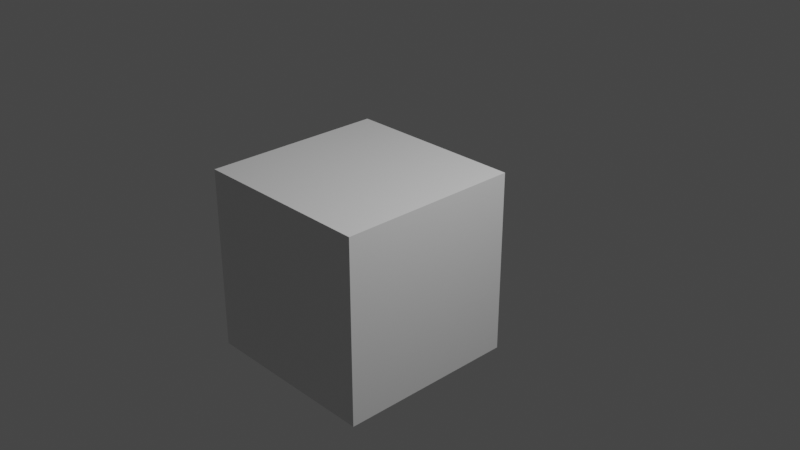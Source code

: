 # Source: ui-test.blend  (saved by Blender 2.92.9; exported with 4.5.12 LTS)
import bpy
from mathutils import Matrix  # noqa: F401  (used for matrix-valued properties, if any)

bpy.ops.wm.read_factory_settings(use_empty=True)
scene = bpy.context.scene
scene.name = 'Scene'

# ---- collections
col_collection_1 = bpy.data.collections.new('Collection 1'); scene.collection.children.link(col_collection_1)

# ---- materials (node trees are filled in below, after node groups)
mat_material = bpy.data.materials.new('Material')
mat_material.alpha_threshold = 0.0
mat_material.use_transparent_shadow = False
mat_material.line_color = (0.0, 0.0, 0.0, 1.0)

# ---- material node trees
mat_material.use_nodes = True; mat_material.node_tree.nodes.clear()
_N = mat_material.node_tree.nodes; _L = mat_material.node_tree.links
n0 = _N.new('ShaderNodeOutputMaterial'); n0.name = 'Material Output'; n0.location = (300, 300)
n1 = _N.new('ShaderNodeBsdfPrincipled'); n1.name = 'Principled BSDF'; n1.location = (10, 300)
n1.distribution = 'GGX'
n1.subsurface_method = 'BURLEY'
n1.inputs[2].default_value = 0.4
n1.inputs[3].default_value = 1.45
n1.inputs[27].default_value = (0.0, 0.0, 0.0, 1.0)
n1.inputs[28].default_value = 1.0
_L.new(n1.outputs[0], n0.inputs[0])
n0.is_active_output = True

# ---- world
world_world = bpy.data.worlds.new('World'); scene.world = world_world
world_world.color = (0.05088, 0.05088, 0.05088)
world_world.use_sun_shadow = False
world_world.sun_shadow_jitter_overblur = 0.0

# ---- cameras
cam_camera = bpy.data.cameras.new('Camera')
cam_camera.clip_end = 100.0
cam_camera.ortho_scale = 7.314

# ---- lights
light_light = bpy.data.lights.new('Light', 'POINT')
light_light.transmission_factor = 0.0
light_light.energy = 1000.0
light_light.shadow_soft_size = 0.1
light_light.shadow_maximum_resolution = 0.006
light_light.use_absolute_resolution = True

# ---- meshes
me_cube = bpy.data.meshes.new('Cube')
me_cube.from_pydata([(1.0, 1.0, 1.0), (1.0, 1.0, -1.0), (1.0, -1.0, 1.0), (1.0, -1.0, -1.0), (-1.0, 1.0, 1.0), (-1.0, 1.0, -1.0), (-1.0, -1.0, 1.0), (-1.0, -1.0, -1.0)], [], [(0, 4, 6, 2), (3, 2, 6, 7), (7, 6, 4, 5), (5, 1, 3, 7), (1, 0, 2, 3), (5, 4, 0, 1)])
_uv = me_cube.uv_layers.new(name='UVMap')
_uv.uv.foreach_set('vector', [0.625, 0.5, 0.875, 0.5, 0.875, 0.75, 0.625, 0.75, 0.375, 0.75, 0.625, 0.75, 0.625, 1.0, 0.375, 1.0, 0.375, 0.0, 0.625, 0.0, 0.625, 0.25, 0.375, 0.25, 0.125, 0.5, 0.375, 0.5, 0.375, 0.75, 0.125, 0.75, 0.375, 0.5, 0.625, 0.5, 0.625, 0.75, 0.375, 0.75, 0.375, 0.25, 0.625, 0.25, 0.625, 0.5, 0.375, 0.5])
me_cube.materials.append(mat_material)
me_cube.use_remesh_preserve_volume = False
me_cube.use_remesh_preserve_attributes = False
me_cube.use_mirror_vertex_groups = False
me_cube.update()

# ---- objects
ob_cube = bpy.data.objects.new('Cube', me_cube)
ob_light = bpy.data.objects.new('Light', light_light)
ob_camera = bpy.data.objects.new('Camera', cam_camera)

# ---- transforms, parenting, visibility, modifiers, constraints
ob_cube.location = (0.0, 0.0, 0.0)
ob_cube.lock_rotations_4d = False
ob_cube.empty_display_type = 'ARROWS'
ob_cube.lineart.crease_threshold = 0.0
ob_light.location = (4.076, 1.005, 5.904)
ob_light.rotation_euler = (0.6503, 0.05522, 1.866)
ob_light.lock_rotations_4d = False
ob_light.empty_display_type = 'ARROWS'
ob_light.color = (0.0, 0.0, 0.0, 0.0)
ob_light.lineart.crease_threshold = 0.0
ob_camera.location = (7.481, -6.508, 5.344)
ob_camera.rotation_euler = (1.109, 0.0, 0.8149)
ob_camera.lock_rotations_4d = False
ob_camera.empty_display_type = 'ARROWS'
ob_camera.color = (0.0, 0.0, 0.0, 0.0)
ob_camera.display_type = 'WIRE'
ob_camera.lineart.crease_threshold = 0.0

# ---- collection membership
col_collection_1.objects.link(ob_cube)
col_collection_1.objects.link(ob_light)
col_collection_1.objects.link(ob_camera)

# ---- scene / render settings (as saved in the file)
scene.camera = ob_camera
scene.frame_start = 1; scene.frame_end = 250; scene.frame_set(1)
scene.render.engine = 'BLENDER_EEVEE_NEXT'
scene.cycles.use_denoising = False
scene.cycles.samples = 128
scene.cycles.sampling_pattern = 'TABULATED_SOBOL'
scene.cycles.use_adaptive_sampling = False
scene.cycles.use_light_tree = False
scene.view_settings.view_transform = 'Filmic'
bpy.context.view_layer.update()
